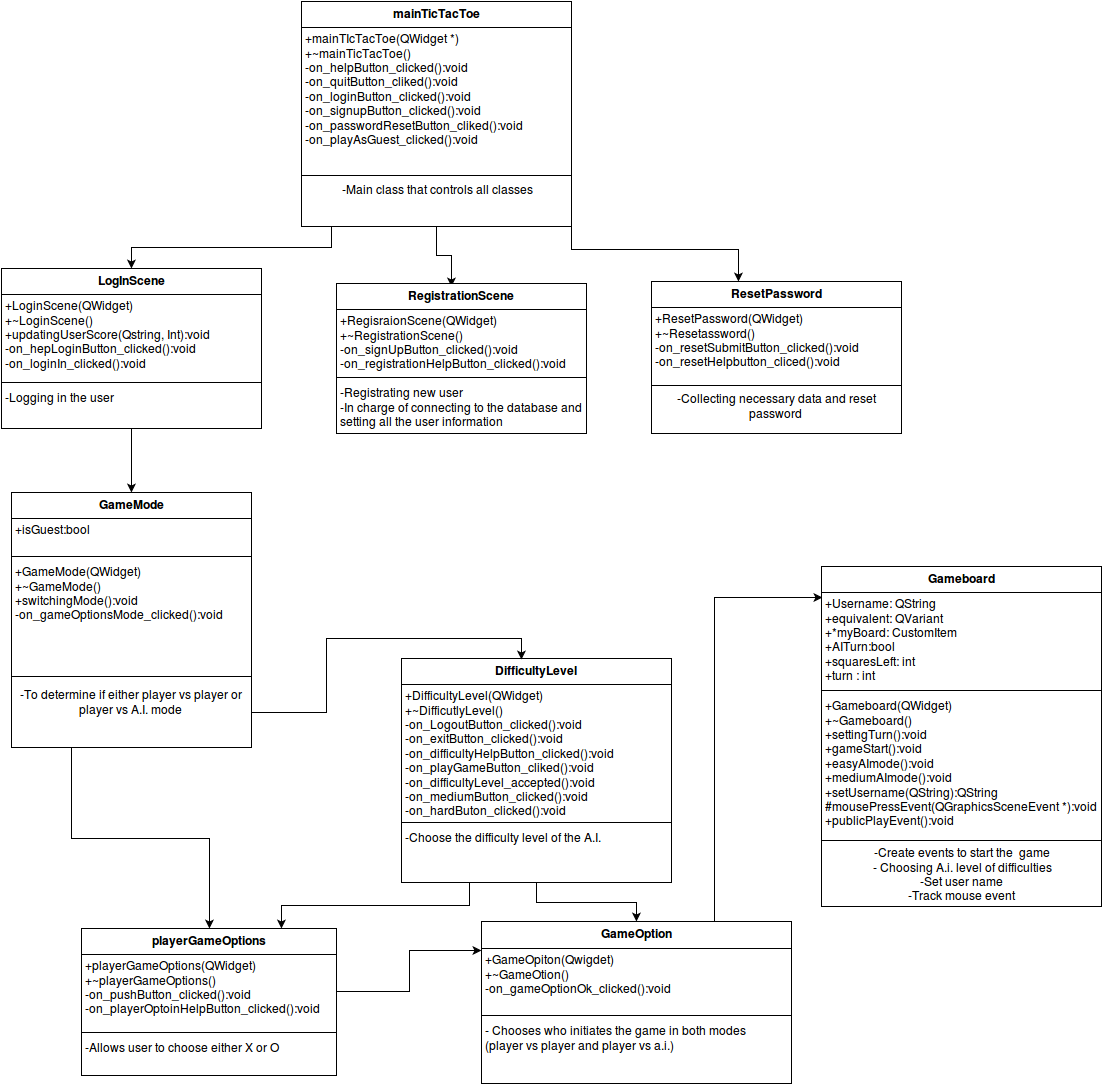

The diagram above was exported from draw.io. Its source (the exported page's mxGraphModel, read from the mxfile embedded in the PNG):
<mxGraphModel dx="1049" dy="599" grid="1" gridSize="10" guides="1" tooltips="1" connect="1" arrows="1" fold="1" page="1" pageScale="1" pageWidth="826" pageHeight="1169" background="#ffffff" math="0" shadow="0">
  <root>
    <mxCell id="0" />
    <mxCell id="1" parent="0" />
    <mxCell id="58c7af075dc556fe-39" style="edgeStyle=orthogonalEdgeStyle;rounded=0;html=1;exitX=0.5;exitY=1;entryX=0.5;entryY=0;jettySize=auto;orthogonalLoop=1;" edge="1" parent="1" source="8904bcb3169c5b2-5" target="8904bcb3169c5b2-22">
      <mxGeometry relative="1" as="geometry">
        <Array as="points">
          <mxPoint x="350" y="248" />
          <mxPoint x="350" y="269" />
          <mxPoint x="150" y="269" />
        </Array>
      </mxGeometry>
    </mxCell>
    <mxCell id="58c7af075dc556fe-44" style="edgeStyle=orthogonalEdgeStyle;rounded=0;html=1;exitX=0.75;exitY=1;jettySize=auto;orthogonalLoop=1;" edge="1" parent="1" source="8904bcb3169c5b2-5" target="7a5d2b104c52309a-2">
      <mxGeometry relative="1" as="geometry">
        <Array as="points">
          <mxPoint x="590" y="248" />
          <mxPoint x="590" y="271" />
          <mxPoint x="757" y="271" />
        </Array>
      </mxGeometry>
    </mxCell>
    <mxCell id="58c7af075dc556fe-45" style="edgeStyle=orthogonalEdgeStyle;rounded=0;html=1;exitX=0.5;exitY=1;entryX=0.46;entryY=0.02;entryPerimeter=0;jettySize=auto;orthogonalLoop=1;" edge="1" parent="1" source="8904bcb3169c5b2-5" target="58c7af075dc556fe-28">
      <mxGeometry relative="1" as="geometry" />
    </mxCell>
    <mxCell id="8904bcb3169c5b2-5" value="mainTicTacToe" style="swimlane;html=1;fontStyle=1;align=center;verticalAlign=top;childLayout=stackLayout;horizontal=1;startSize=26;horizontalStack=0;resizeParent=1;resizeLast=0;collapsible=1;marginBottom=0;swimlaneFillColor=#ffffff;" vertex="1" parent="1">
      <mxGeometry x="320" y="23" width="270" height="225" as="geometry" />
    </mxCell>
    <mxCell id="8904bcb3169c5b2-8" value="+mainTIcTacToe(QWidget *)&lt;br&gt;&lt;div&gt;+~mainTicTacToe()&lt;br&gt;-on_helpButton_clicked():void&lt;br&gt;-on_quitButton_cliked():void&lt;br&gt;-on_loginButton_clicked():void&lt;br&gt;-on_signupButton_clicked():void&lt;br&gt;-on_passwordResetButton_cliked():void&lt;br&gt;-on_playAsGuest_clicked():void&lt;br&gt;&lt;/div&gt;" style="text;html=1;strokeColor=none;fillColor=none;align=left;verticalAlign=top;spacingLeft=4;spacingRight=4;whiteSpace=wrap;overflow=hidden;rotatable=0;points=[[0,0.5],[1,0.5]];portConstraint=eastwest;" vertex="1" parent="8904bcb3169c5b2-5">
      <mxGeometry y="26" width="270" height="144" as="geometry" />
    </mxCell>
    <mxCell id="8904bcb3169c5b2-7" value="" style="line;html=1;strokeWidth=1;fillColor=none;align=left;verticalAlign=middle;spacingTop=-1;spacingLeft=3;spacingRight=3;rotatable=0;labelPosition=right;points=[];portConstraint=eastwest;" vertex="1" parent="8904bcb3169c5b2-5">
      <mxGeometry y="170" width="270" height="8" as="geometry" />
    </mxCell>
    <mxCell id="58c7af075dc556fe-1" value="-Main class that controls all classes&lt;br&gt;" style="text;html=1;strokeColor=none;fillColor=none;align=center;verticalAlign=middle;whiteSpace=wrap;overflow=hidden;" vertex="1" parent="8904bcb3169c5b2-5">
      <mxGeometry y="178" width="270" height="20" as="geometry" />
    </mxCell>
    <mxCell id="58c7af075dc556fe-46" style="edgeStyle=orthogonalEdgeStyle;rounded=0;html=1;exitX=0.5;exitY=1;entryX=0.5;entryY=0;jettySize=auto;orthogonalLoop=1;" edge="1" parent="1" source="8904bcb3169c5b2-22" target="58c7af075dc556fe-16">
      <mxGeometry relative="1" as="geometry" />
    </mxCell>
    <mxCell id="8904bcb3169c5b2-22" value="LogInScene" style="swimlane;html=1;fontStyle=1;align=center;verticalAlign=top;childLayout=stackLayout;horizontal=1;startSize=26;horizontalStack=0;resizeParent=1;resizeLast=0;collapsible=1;marginBottom=0;swimlaneFillColor=#ffffff;" vertex="1" parent="1">
      <mxGeometry x="20" y="290" width="260" height="160" as="geometry" />
    </mxCell>
    <mxCell id="8904bcb3169c5b2-23" value="+LoginScene(QWidget)&lt;br&gt;+~LoginScene()&lt;br&gt;+updatingUserScore(Qstring, Int):void&lt;br&gt;-on_hepLoginButton_clicked():void&lt;br&gt;-on_loginIn_clicked():void&lt;br&gt;&lt;br&gt;" style="text;html=1;strokeColor=none;fillColor=none;align=left;verticalAlign=top;spacingLeft=4;spacingRight=4;whiteSpace=wrap;overflow=hidden;rotatable=0;points=[[0,0.5],[1,0.5]];portConstraint=eastwest;" vertex="1" parent="8904bcb3169c5b2-22">
      <mxGeometry y="26" width="260" height="84" as="geometry" />
    </mxCell>
    <mxCell id="8904bcb3169c5b2-24" value="" style="line;html=1;strokeWidth=1;fillColor=none;align=left;verticalAlign=middle;spacingTop=-1;spacingLeft=3;spacingRight=3;rotatable=0;labelPosition=right;points=[];portConstraint=eastwest;" vertex="1" parent="8904bcb3169c5b2-22">
      <mxGeometry y="110" width="260" height="8" as="geometry" />
    </mxCell>
    <mxCell id="8904bcb3169c5b2-25" value="-Logging in the user &lt;br&gt;" style="text;html=1;strokeColor=none;fillColor=none;align=left;verticalAlign=top;spacingLeft=4;spacingRight=4;whiteSpace=wrap;overflow=hidden;rotatable=0;points=[[0,0.5],[1,0.5]];portConstraint=eastwest;" vertex="1" parent="8904bcb3169c5b2-22">
      <mxGeometry y="118" width="260" height="32" as="geometry" />
    </mxCell>
    <mxCell id="58c7af075dc556fe-55" style="edgeStyle=orthogonalEdgeStyle;rounded=0;html=1;exitX=0.75;exitY=0;entryX=0.004;entryY=0.053;entryPerimeter=0;jettySize=auto;orthogonalLoop=1;" edge="1" parent="1" source="7dc10d59d54615c1-5" target="58c7af075dc556fe-7">
      <mxGeometry relative="1" as="geometry" />
    </mxCell>
    <mxCell id="7dc10d59d54615c1-5" value="GameOption" style="swimlane;html=1;fontStyle=1;align=center;verticalAlign=top;childLayout=stackLayout;horizontal=1;startSize=27;horizontalStack=0;resizeParent=1;resizeLast=0;collapsible=1;marginBottom=0;swimlaneFillColor=#ffffff;" vertex="1" parent="1">
      <mxGeometry x="500" y="943" width="310" height="162" as="geometry" />
    </mxCell>
    <mxCell id="7dc10d59d54615c1-6" value="+GameOpiton(Qwigdet)&lt;br&gt;+~GameOtion()&lt;br&gt;-on_gameOptionOk_clicked():void&lt;br&gt;&lt;br&gt;" style="text;html=1;strokeColor=none;fillColor=none;align=left;verticalAlign=top;spacingLeft=4;spacingRight=4;whiteSpace=wrap;overflow=hidden;rotatable=0;points=[[0,0.5],[1,0.5]];portConstraint=eastwest;" vertex="1" parent="7dc10d59d54615c1-5">
      <mxGeometry y="27" width="310" height="63" as="geometry" />
    </mxCell>
    <mxCell id="7dc10d59d54615c1-7" value="" style="line;html=1;strokeWidth=1;fillColor=none;align=left;verticalAlign=middle;spacingTop=-1;spacingLeft=3;spacingRight=3;rotatable=0;labelPosition=right;points=[];portConstraint=eastwest;" vertex="1" parent="7dc10d59d54615c1-5">
      <mxGeometry y="90" width="310" height="8" as="geometry" />
    </mxCell>
    <mxCell id="7dc10d59d54615c1-8" value="- Chooses who initiates the game in both modes &lt;br&gt;(player vs player and player vs a.i.) &lt;br&gt;&lt;br&gt;" style="text;html=1;strokeColor=none;fillColor=none;align=left;verticalAlign=top;spacingLeft=4;spacingRight=4;whiteSpace=wrap;overflow=hidden;rotatable=0;points=[[0,0.5],[1,0.5]];portConstraint=eastwest;" vertex="1" parent="7dc10d59d54615c1-5">
      <mxGeometry y="98" width="310" height="52" as="geometry" />
    </mxCell>
    <mxCell id="7a5d2b104c52309a-2" value="ResetPassword" style="swimlane;html=1;fontStyle=1;align=center;verticalAlign=top;childLayout=stackLayout;horizontal=1;startSize=26;horizontalStack=0;resizeParent=1;resizeLast=0;collapsible=1;marginBottom=0;swimlaneFillColor=#ffffff;" vertex="1" parent="1">
      <mxGeometry x="670" y="303" width="250" height="152" as="geometry" />
    </mxCell>
    <mxCell id="7a5d2b104c52309a-3" value="+ResetPassword(QWidget)&lt;br&gt;+~Resetassword()&lt;br&gt;-on_resetSubmitButton_clicked():void&lt;br&gt;-on_resetHelpbutton_cliced():void&lt;br&gt;&lt;br&gt;" style="text;html=1;strokeColor=none;fillColor=none;align=left;verticalAlign=top;spacingLeft=4;spacingRight=4;whiteSpace=wrap;overflow=hidden;rotatable=0;points=[[0,0.5],[1,0.5]];portConstraint=eastwest;" vertex="1" parent="7a5d2b104c52309a-2">
      <mxGeometry y="26" width="250" height="74" as="geometry" />
    </mxCell>
    <mxCell id="7a5d2b104c52309a-4" value="" style="line;html=1;strokeWidth=1;fillColor=none;align=left;verticalAlign=middle;spacingTop=-1;spacingLeft=3;spacingRight=3;rotatable=0;labelPosition=right;points=[];portConstraint=eastwest;" vertex="1" parent="7a5d2b104c52309a-2">
      <mxGeometry y="100" width="250" height="8" as="geometry" />
    </mxCell>
    <mxCell id="58c7af075dc556fe-32" value="-Collecting necessary data and reset password&lt;br&gt;" style="text;html=1;strokeColor=none;fillColor=none;align=center;verticalAlign=middle;whiteSpace=wrap;overflow=hidden;" vertex="1" parent="7a5d2b104c52309a-2">
      <mxGeometry y="108" width="250" height="32" as="geometry" />
    </mxCell>
    <mxCell id="58c7af075dc556fe-6" value="Gameboard" style="swimlane;html=1;fontStyle=1;align=center;verticalAlign=top;childLayout=stackLayout;horizontal=1;startSize=26;horizontalStack=0;resizeParent=1;resizeLast=0;collapsible=1;marginBottom=0;swimlaneFillColor=#ffffff;" vertex="1" parent="1">
      <mxGeometry x="840" y="588" width="280" height="340" as="geometry" />
    </mxCell>
    <mxCell id="58c7af075dc556fe-7" value="+Username: QString&lt;br&gt;+equivalent: QVariant&lt;br&gt;+*myBoard: CustomItem&lt;br&gt;+AITurn:bool&lt;br&gt;+squaresLeft: int&lt;br&gt;+turn : int&lt;br&gt;&lt;br&gt;" style="text;html=1;strokeColor=none;fillColor=none;align=left;verticalAlign=top;spacingLeft=4;spacingRight=4;whiteSpace=wrap;overflow=hidden;rotatable=0;points=[[0,0.5],[1,0.5]];portConstraint=eastwest;" vertex="1" parent="58c7af075dc556fe-6">
      <mxGeometry y="26" width="280" height="94" as="geometry" />
    </mxCell>
    <mxCell id="58c7af075dc556fe-22" value="" style="line;html=1;strokeWidth=1;fillColor=none;align=left;verticalAlign=middle;spacingTop=-1;spacingLeft=3;spacingRight=3;rotatable=0;labelPosition=right;points=[];portConstraint=eastwest;" vertex="1" parent="58c7af075dc556fe-6">
      <mxGeometry y="120" width="280" height="8" as="geometry" />
    </mxCell>
    <mxCell id="58c7af075dc556fe-9" value="+Gameboard(QWidget)&lt;br&gt;+~Gameboard()&lt;br&gt;+settingTurn():void&lt;br&gt;+gameStart():void&lt;br&gt;+easyAImode():void&lt;br&gt;+mediumAImode():void&lt;br&gt;+setUsername(QString):QString&lt;br&gt;#mousePressEvent(QGraphicsSceneEvent *):void&lt;br&gt;+publicPlayEvent():void&lt;br&gt;&lt;br&gt;" style="text;html=1;strokeColor=none;fillColor=none;align=left;verticalAlign=top;spacingLeft=4;spacingRight=4;whiteSpace=wrap;overflow=hidden;rotatable=0;points=[[0,0.5],[1,0.5]];portConstraint=eastwest;" vertex="1" parent="58c7af075dc556fe-6">
      <mxGeometry y="128" width="280" height="142" as="geometry" />
    </mxCell>
    <mxCell id="58c7af075dc556fe-8" value="" style="line;html=1;strokeWidth=1;fillColor=none;align=left;verticalAlign=middle;spacingTop=-1;spacingLeft=3;spacingRight=3;rotatable=0;labelPosition=right;points=[];portConstraint=eastwest;" vertex="1" parent="58c7af075dc556fe-6">
      <mxGeometry y="270" width="280" height="8" as="geometry" />
    </mxCell>
    <mxCell id="58c7af075dc556fe-11" value="-Create events to start the&amp;nbsp; game &lt;br&gt;- Choosing A.i. level of difficulties &lt;br&gt;-Set user name&lt;br&gt;-Track mouse event &lt;br&gt;" style="text;html=1;strokeColor=none;fillColor=none;align=center;verticalAlign=middle;whiteSpace=wrap;overflow=hidden;" vertex="1" parent="58c7af075dc556fe-6">
      <mxGeometry y="278" width="280" height="60" as="geometry" />
    </mxCell>
    <mxCell id="58c7af075dc556fe-52" style="edgeStyle=orthogonalEdgeStyle;rounded=0;html=1;exitX=0.5;exitY=1;jettySize=auto;orthogonalLoop=1;" edge="1" parent="1" source="58c7af075dc556fe-12" target="7dc10d59d54615c1-5">
      <mxGeometry relative="1" as="geometry" />
    </mxCell>
    <mxCell id="58c7af075dc556fe-54" style="edgeStyle=orthogonalEdgeStyle;rounded=0;html=1;exitX=0.25;exitY=1;entryX=0.784;entryY=0;entryPerimeter=0;jettySize=auto;orthogonalLoop=1;" edge="1" parent="1" source="58c7af075dc556fe-12" target="58c7af075dc556fe-23">
      <mxGeometry relative="1" as="geometry" />
    </mxCell>
    <mxCell id="58c7af075dc556fe-12" value="DifficultyLevel" style="swimlane;html=1;fontStyle=1;align=center;verticalAlign=top;childLayout=stackLayout;horizontal=1;startSize=26;horizontalStack=0;resizeParent=1;resizeLast=0;collapsible=1;marginBottom=0;swimlaneFillColor=#ffffff;" vertex="1" parent="1">
      <mxGeometry x="420" y="680" width="270" height="224" as="geometry" />
    </mxCell>
    <mxCell id="58c7af075dc556fe-13" value="+DifficultyLevel(QWidget)&lt;br&gt;+~DifficutlyLevel()&lt;br&gt;-on_LogoutButton_clicked():void&lt;br&gt;-on_exitButton_clicked():void&lt;br&gt;-on_difficultyHelpButton_clicked():void&lt;br&gt;-on_playGameButton_cliked():void&lt;br&gt;-on_difficultyLevel_accepted():void&lt;br&gt;-on_mediumButton_clicked():void&lt;br&gt;-on_hardButon_clicked():void&lt;br&gt;&lt;br&gt;" style="text;html=1;strokeColor=none;fillColor=none;align=left;verticalAlign=top;spacingLeft=4;spacingRight=4;whiteSpace=wrap;overflow=hidden;rotatable=0;points=[[0,0.5],[1,0.5]];portConstraint=eastwest;" vertex="1" parent="58c7af075dc556fe-12">
      <mxGeometry y="26" width="270" height="134" as="geometry" />
    </mxCell>
    <mxCell id="58c7af075dc556fe-14" value="" style="line;html=1;strokeWidth=1;fillColor=none;align=left;verticalAlign=middle;spacingTop=-1;spacingLeft=3;spacingRight=3;rotatable=0;labelPosition=right;points=[];portConstraint=eastwest;" vertex="1" parent="58c7af075dc556fe-12">
      <mxGeometry y="160" width="270" height="8" as="geometry" />
    </mxCell>
    <mxCell id="58c7af075dc556fe-15" value="-Choose the difficulty level of the A.I. &lt;br&gt;" style="text;html=1;strokeColor=none;fillColor=none;align=left;verticalAlign=top;spacingLeft=4;spacingRight=4;whiteSpace=wrap;overflow=hidden;rotatable=0;points=[[0,0.5],[1,0.5]];portConstraint=eastwest;" vertex="1" parent="58c7af075dc556fe-12">
      <mxGeometry y="168" width="270" height="26" as="geometry" />
    </mxCell>
    <mxCell id="58c7af075dc556fe-49" style="edgeStyle=orthogonalEdgeStyle;rounded=0;html=1;exitX=0.25;exitY=1;jettySize=auto;orthogonalLoop=1;" edge="1" parent="1" source="58c7af075dc556fe-16" target="58c7af075dc556fe-23">
      <mxGeometry relative="1" as="geometry" />
    </mxCell>
    <mxCell id="58c7af075dc556fe-16" value="GameMode" style="swimlane;html=1;fontStyle=1;align=center;verticalAlign=top;childLayout=stackLayout;horizontal=1;startSize=26;horizontalStack=0;resizeParent=1;resizeLast=0;collapsible=1;marginBottom=0;swimlaneFillColor=#ffffff;" vertex="1" parent="1">
      <mxGeometry x="30" y="514" width="240" height="255" as="geometry" />
    </mxCell>
    <mxCell id="58c7af075dc556fe-17" value="+isGuest:bool" style="text;html=1;strokeColor=none;fillColor=none;align=left;verticalAlign=top;spacingLeft=4;spacingRight=4;whiteSpace=wrap;overflow=hidden;rotatable=0;points=[[0,0.5],[1,0.5]];portConstraint=eastwest;" vertex="1" parent="58c7af075dc556fe-16">
      <mxGeometry y="26" width="240" height="34" as="geometry" />
    </mxCell>
    <mxCell id="58c7af075dc556fe-18" value="" style="line;html=1;strokeWidth=1;fillColor=none;align=left;verticalAlign=middle;spacingTop=-1;spacingLeft=3;spacingRight=3;rotatable=0;labelPosition=right;points=[];portConstraint=eastwest;" vertex="1" parent="58c7af075dc556fe-16">
      <mxGeometry y="60" width="240" height="8" as="geometry" />
    </mxCell>
    <mxCell id="58c7af075dc556fe-19" value="+GameMode(QWidget)&lt;br&gt;+~GameMode()&lt;br&gt;+switchingMode():void&lt;br&gt;-on_gameOptionsMode_clicked():void&lt;br&gt;&lt;br&gt;" style="text;html=1;strokeColor=none;fillColor=none;align=left;verticalAlign=top;spacingLeft=4;spacingRight=4;whiteSpace=wrap;overflow=hidden;rotatable=0;points=[[0,0.5],[1,0.5]];portConstraint=eastwest;" vertex="1" parent="58c7af075dc556fe-16">
      <mxGeometry y="68" width="240" height="112" as="geometry" />
    </mxCell>
    <mxCell id="58c7af075dc556fe-20" value="" style="line;html=1;strokeWidth=1;fillColor=none;align=left;verticalAlign=middle;spacingTop=-1;spacingLeft=3;spacingRight=3;rotatable=0;labelPosition=right;points=[];portConstraint=eastwest;" vertex="1" parent="58c7af075dc556fe-16">
      <mxGeometry y="180" width="240" height="8" as="geometry" />
    </mxCell>
    <mxCell id="58c7af075dc556fe-21" value="-To determine if either player vs player or player vs A.I. mode &lt;br&gt;" style="text;html=1;strokeColor=none;fillColor=none;align=center;verticalAlign=middle;whiteSpace=wrap;overflow=hidden;" vertex="1" parent="58c7af075dc556fe-16">
      <mxGeometry y="188" width="240" height="42" as="geometry" />
    </mxCell>
    <mxCell id="58c7af075dc556fe-23" value="playerGameOptions" style="swimlane;html=1;fontStyle=1;align=center;verticalAlign=top;childLayout=stackLayout;horizontal=1;startSize=26;horizontalStack=0;resizeParent=1;resizeLast=0;collapsible=1;marginBottom=0;swimlaneFillColor=#ffffff;" vertex="1" parent="1">
      <mxGeometry x="100" y="950" width="255" height="147" as="geometry" />
    </mxCell>
    <mxCell id="58c7af075dc556fe-24" value="+playerGameOptions(QWidget)&lt;br&gt;+~playerGameOptions()&lt;br&gt;-on_pushButton_clicked():void&lt;br&gt;-on_playerOptoinHelpButton_clicked():void&lt;br&gt;&lt;br&gt;" style="text;html=1;strokeColor=none;fillColor=none;align=left;verticalAlign=top;spacingLeft=4;spacingRight=4;whiteSpace=wrap;overflow=hidden;rotatable=0;points=[[0,0.5],[1,0.5]];portConstraint=eastwest;" vertex="1" parent="58c7af075dc556fe-23">
      <mxGeometry y="26" width="255" height="74" as="geometry" />
    </mxCell>
    <mxCell id="58c7af075dc556fe-25" value="" style="line;html=1;strokeWidth=1;fillColor=none;align=left;verticalAlign=middle;spacingTop=-1;spacingLeft=3;spacingRight=3;rotatable=0;labelPosition=right;points=[];portConstraint=eastwest;" vertex="1" parent="58c7af075dc556fe-23">
      <mxGeometry y="100" width="255" height="8" as="geometry" />
    </mxCell>
    <mxCell id="58c7af075dc556fe-26" value="-Allows user to choose either X or O&lt;br&gt;" style="text;html=1;strokeColor=none;fillColor=none;align=left;verticalAlign=top;spacingLeft=4;spacingRight=4;whiteSpace=wrap;overflow=hidden;rotatable=0;points=[[0,0.5],[1,0.5]];portConstraint=eastwest;" vertex="1" parent="58c7af075dc556fe-23">
      <mxGeometry y="108" width="255" height="26" as="geometry" />
    </mxCell>
    <mxCell id="58c7af075dc556fe-28" value="RegistrationScene" style="swimlane;html=1;fontStyle=1;align=center;verticalAlign=top;childLayout=stackLayout;horizontal=1;startSize=26;horizontalStack=0;resizeParent=1;resizeLast=0;collapsible=1;marginBottom=0;swimlaneFillColor=#ffffff;" vertex="1" parent="1">
      <mxGeometry x="355" y="305" width="250" height="150" as="geometry" />
    </mxCell>
    <mxCell id="58c7af075dc556fe-29" value="+RegisraionScene(QWidget)&lt;br&gt;+~RegistrationScene()&lt;br&gt;-on_signUpButton_clicked():void&lt;br&gt;-on_registrationHelpButton_clicked():void&lt;br&gt;&lt;br&gt;" style="text;html=1;strokeColor=none;fillColor=none;align=left;verticalAlign=top;spacingLeft=4;spacingRight=4;whiteSpace=wrap;overflow=hidden;rotatable=0;points=[[0,0.5],[1,0.5]];portConstraint=eastwest;" vertex="1" parent="58c7af075dc556fe-28">
      <mxGeometry y="26" width="250" height="64" as="geometry" />
    </mxCell>
    <mxCell id="58c7af075dc556fe-30" value="" style="line;html=1;strokeWidth=1;fillColor=none;align=left;verticalAlign=middle;spacingTop=-1;spacingLeft=3;spacingRight=3;rotatable=0;labelPosition=right;points=[];portConstraint=eastwest;" vertex="1" parent="58c7af075dc556fe-28">
      <mxGeometry y="90" width="250" height="8" as="geometry" />
    </mxCell>
    <mxCell id="58c7af075dc556fe-31" value="-Registrating new user &lt;br&gt;-In charge of connecting to the database and setting all the user information&lt;br&gt;" style="text;html=1;strokeColor=none;fillColor=none;align=left;verticalAlign=top;spacingLeft=4;spacingRight=4;whiteSpace=wrap;overflow=hidden;rotatable=0;points=[[0,0.5],[1,0.5]];portConstraint=eastwest;" vertex="1" parent="58c7af075dc556fe-28">
      <mxGeometry y="98" width="250" height="52" as="geometry" />
    </mxCell>
    <mxCell id="58c7af075dc556fe-48" style="edgeStyle=orthogonalEdgeStyle;rounded=0;html=1;exitX=1;exitY=0.75;entryX=0.444;entryY=0.004;entryPerimeter=0;jettySize=auto;orthogonalLoop=1;" edge="1" parent="1" source="58c7af075dc556fe-21" target="58c7af075dc556fe-12">
      <mxGeometry relative="1" as="geometry" />
    </mxCell>
    <mxCell id="58c7af075dc556fe-53" style="edgeStyle=orthogonalEdgeStyle;rounded=0;html=1;exitX=1;exitY=0.5;entryX=0;entryY=0.032;entryPerimeter=0;jettySize=auto;orthogonalLoop=1;" edge="1" parent="1" source="58c7af075dc556fe-24" target="7dc10d59d54615c1-6">
      <mxGeometry relative="1" as="geometry" />
    </mxCell>
  </root>
</mxGraphModel>